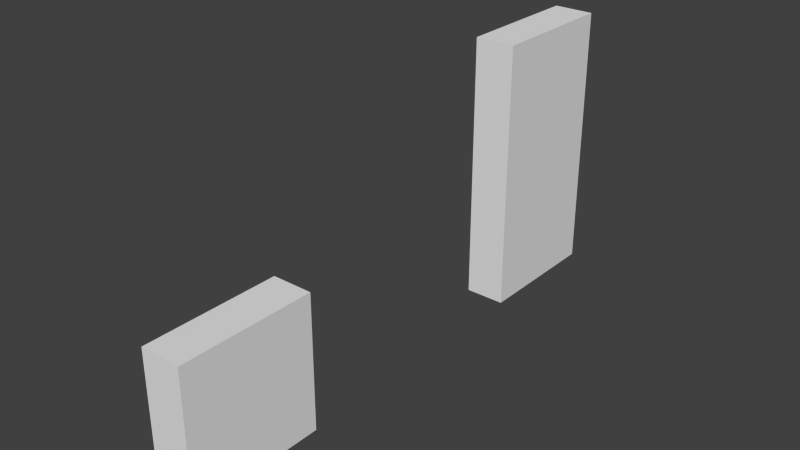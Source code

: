 # Source: simulation.blend  (saved by Blender 2.74.0; exported with 4.5.12 LTS)
import bpy
from mathutils import Matrix  # noqa: F401  (used for matrix-valued properties, if any)

bpy.ops.wm.read_factory_settings(use_empty=True)
scene = bpy.context.scene
scene.name = 'Scene'

# ---- collections
col_collection_1 = bpy.data.collections.new('Collection 1'); scene.collection.children.link(col_collection_1)

# ---- world
world_world = bpy.data.worlds.new('World'); scene.world = world_world
world_world.color = (0.05088, 0.05088, 0.05088)
world_world.use_sun_shadow = False
world_world.sun_shadow_jitter_overblur = 0.0
world_world.cycles.sampling_method = 'NONE'
world_world.cycles.sample_map_resolution = 256

# ---- meshes
me_3mesh_025 = bpy.data.meshes.new('3Mesh.025')
me_3mesh_025.from_pydata([(0.15, -0.5, -1.0), (0.15, -0.5, 1.0), (0.15, 0.5, 1.0), (0.15, 0.5, -1.0), (-0.15, -0.5, -1.0), (-0.15, -0.5, 1.0), (-0.15, 0.5, 1.0), (-0.15, 0.5, -1.0)], [], [(0, 1, 2, 3), (7, 6, 5, 4), (0, 4, 5, 1), (1, 5, 6, 2), (2, 6, 7, 3), (3, 7, 4, 0)])
me_3mesh_025.use_remesh_preserve_volume = False
me_3mesh_025.use_remesh_preserve_attributes = False
me_3mesh_025.use_mirror_vertex_groups = False
me_3mesh_025.update()
me_2mesh_022 = bpy.data.meshes.new('2Mesh.022')
me_2mesh_022.from_pydata([(0.15, -0.5, -0.5), (0.15, -0.5, 0.5), (0.15, 0.5, 0.5), (0.15, 0.5, -0.5), (-0.15, -0.5, -0.5), (-0.15, -0.5, 0.5), (-0.15, 0.5, 0.5), (-0.15, 0.5, -0.5)], [], [(0, 1, 2, 3), (7, 6, 5, 4), (0, 4, 5, 1), (1, 5, 6, 2), (2, 6, 7, 3), (3, 7, 4, 0)])
me_2mesh_022.use_remesh_preserve_volume = False
me_2mesh_022.use_remesh_preserve_attributes = False
me_2mesh_022.use_mirror_vertex_groups = False
me_2mesh_022.update()

# ---- objects
ob_3 = bpy.data.objects.new('3', me_3mesh_025)
ob_2 = bpy.data.objects.new('2', me_2mesh_022)

# ---- transforms, parenting, visibility, modifiers, constraints
ob_3.location = (0.0, 3.5, 1.0)
ob_3.show_name = True
ob_3.lineart.crease_threshold = 0.0
ob_2.location = (0.0, 0.5, 0.5)
ob_2.show_name = True
ob_2.lineart.crease_threshold = 0.0

# ---- collection membership
col_collection_1.objects.link(ob_3)
col_collection_1.objects.link(ob_2)

# ---- scene / render settings (as saved in the file)
scene.frame_start = 1; scene.frame_end = 250; scene.frame_set(141)
scene.render.engine = 'CYCLES'
scene.render.resolution_percentage = 50
scene.render.dither_intensity = 0.0
scene.cycles.use_denoising = False
scene.cycles.samples = 10
scene.cycles.sampling_pattern = 'TABULATED_SOBOL'
scene.cycles.light_sampling_threshold = 0.0
scene.cycles.use_adaptive_sampling = False
scene.cycles.use_light_tree = False
scene.cycles.blur_glossy = 0.0
scene.cycles.pixel_filter_type = 'GAUSSIAN'
scene.cycles.sample_clamp_indirect = 0.0
scene.view_settings.view_transform = 'Standard'
bpy.context.view_layer.update()

# ---- added for rendering (the .blend has no active camera and no usable light): camera, sun
cam_auto = bpy.data.cameras.new('AutoCamera')
cam_auto.lens = 50.0
cam_auto.sensor_width = 36.0
cam_auto.clip_end = 1000.0
ob_auto_camera = bpy.data.objects.new('AutoCamera', cam_auto)
scene.collection.objects.link(ob_auto_camera)
ob_auto_camera.location = (4.14703, -2.97644, 4.31762)
ob_auto_camera.rotation_euler = (1.09748, -7.21219e-08, 0.694738)
scene.camera = ob_auto_camera
light_auto_sun = bpy.data.lights.new('AutoSun', 'SUN')
light_auto_sun.energy = 3.0
light_auto_sun.angle = 0.0523599
ob_auto_sun = bpy.data.objects.new('AutoSun', light_auto_sun)
scene.collection.objects.link(ob_auto_sun)
ob_auto_sun.rotation_euler = (0.872665, 0.174533, 0.523599)
bpy.context.view_layer.update()
